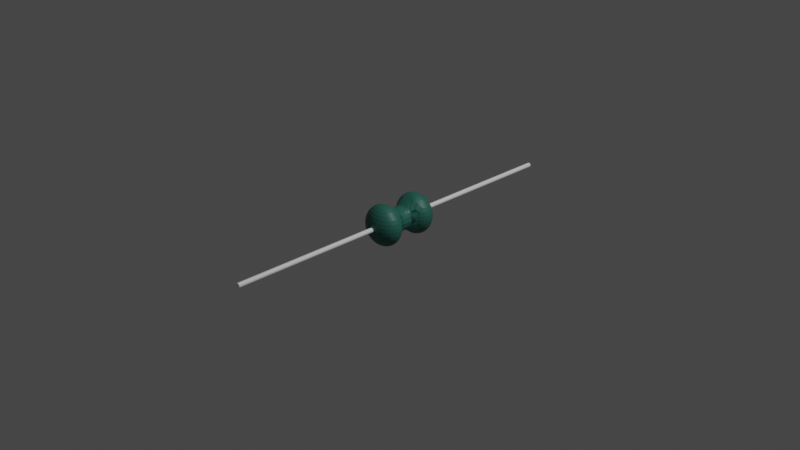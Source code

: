 # Source: 22uh.blend  (saved by Blender 2.92.15; exported with 4.5.12 LTS)
import bpy
from mathutils import Matrix  # noqa: F401  (used for matrix-valued properties, if any)

bpy.ops.wm.read_factory_settings(use_empty=True)
scene = bpy.context.scene
scene.name = 'Scene'

# ---- collections
col_collection = bpy.data.collections.new('Collection'); scene.collection.children.link(col_collection)

# ---- materials (node trees are filled in below, after node groups)
mat_001 = bpy.data.materials.new('マテリアル.001')
mat_001.use_transparent_shadow = False
mat_x = bpy.data.materials.new('マテリアル')
mat_x.use_transparent_shadow = False

# ---- material node trees
mat_001.use_nodes = True; mat_001.node_tree.nodes.clear()
_N = mat_001.node_tree.nodes; _L = mat_001.node_tree.links
n0 = _N.new('ShaderNodeBsdfPrincipled'); n0.name = 'Principled BSDF'; n0.location = (10, 300)
n0.distribution = 'GGX'
n0.subsurface_method = 'BURLEY'
n0.inputs[0].default_value = (0.9699, 0.9699, 0.9699, 1.0)
n0.inputs[3].default_value = 1.45
n0.inputs[27].default_value = (0.0, 0.0, 0.0, 1.0)
n0.inputs[28].default_value = 1.0
n1 = _N.new('ShaderNodeOutputMaterial'); n1.name = 'Material Output'; n1.location = (300, 300)
_L.new(n0.outputs[0], n1.inputs[0])
n1.is_active_output = True
mat_x.use_nodes = True; mat_x.node_tree.nodes.clear()
_N = mat_x.node_tree.nodes; _L = mat_x.node_tree.links
n0 = _N.new('ShaderNodeBsdfPrincipled'); n0.name = 'Principled BSDF'; n0.location = (10, 300)
n0.distribution = 'GGX'
n0.subsurface_method = 'BURLEY'
n0.inputs[0].default_value = (0.02247, 0.1376, 0.1031, 1.0)
n0.inputs[3].default_value = 1.45
n0.inputs[27].default_value = (0.0, 0.0, 0.0, 1.0)
n0.inputs[28].default_value = 1.0
n1 = _N.new('ShaderNodeOutputMaterial'); n1.name = 'Material Output'; n1.location = (300, 300)
_L.new(n0.outputs[0], n1.inputs[0])
n1.is_active_output = True

# ---- world
world_world = bpy.data.worlds.new('World'); scene.world = world_world
world_world.use_nodes = True; world_world.node_tree.nodes.clear()
_N = world_world.node_tree.nodes; _L = world_world.node_tree.links
n0 = _N.new('ShaderNodeOutputWorld'); n0.name = 'World Output'; n0.location = (300, 300)
n1 = _N.new('ShaderNodeBackground'); n1.name = 'Background'; n1.location = (10, 300)
n1.inputs[0].default_value = (0.05088, 0.05088, 0.05088, 1.0)
_L.new(n1.outputs[0], n0.inputs[0])
n0.is_active_output = True
world_world.color = (0.05088, 0.05088, 0.05088)
world_world.use_sun_shadow = False
world_world.sun_shadow_jitter_overblur = 0.0

# ---- cameras
cam_camera = bpy.data.cameras.new('Camera')
cam_camera.clip_end = 100.0
cam_camera.ortho_scale = 7.314

# ---- lights
light_light = bpy.data.lights.new('Light', 'POINT')
light_light.transmission_factor = 0.0
light_light.energy = 1000.0
light_light.shadow_soft_size = 0.1
light_light.shadow_maximum_resolution = 0.006
light_light.use_absolute_resolution = True

# ---- meshes
me_002 = bpy.data.meshes.new('円柱.002')
me_002.from_pydata([(0.0, 0.025, -2.0), (0.0, 0.025, 2.0), (0.004877, 0.02452, -2.0), (0.004877, 0.02452, 2.0), (0.009567, 0.0231, -2.0), (0.009567, 0.0231, 2.0), (0.01389, 0.02079, -2.0), (0.01389, 0.02079, 2.0), (0.01768, 0.01768, -2.0), (0.01768, 0.01768, 2.0), (0.02079, 0.01389, -2.0), (0.02079, 0.01389, 2.0), (0.0231, 0.009567, -2.0), (0.0231, 0.009567, 2.0), (0.02452, 0.004877, -2.0), (0.02452, 0.004877, 2.0), (0.025, 1.887e-09, -2.0), (0.025, 1.887e-09, 2.0), (0.02452, -0.004877, -2.0), (0.02452, -0.004877, 2.0), (0.0231, -0.009567, -2.0), (0.0231, -0.009567, 2.0), (0.02079, -0.01389, -2.0), (0.02079, -0.01389, 2.0), (0.01768, -0.01768, -2.0), (0.01768, -0.01768, 2.0), (0.01389, -0.02079, -2.0), (0.01389, -0.02079, 2.0), (0.009567, -0.0231, -2.0), (0.009567, -0.0231, 2.0), (0.004877, -0.02452, -2.0), (0.004877, -0.02452, 2.0), (-8.146e-09, -0.025, -2.0), (-8.146e-09, -0.025, 2.0), (-0.004877, -0.02452, -2.0), (-0.004877, -0.02452, 2.0), (-0.009567, -0.0231, -2.0), (-0.009567, -0.0231, 2.0), (-0.01389, -0.02079, -2.0), (-0.01389, -0.02079, 2.0), (-0.01768, -0.01768, -2.0), (-0.01768, -0.01768, 2.0), (-0.02079, -0.01389, -2.0), (-0.02079, -0.01389, 2.0), (-0.0231, -0.009567, -2.0), (-0.0231, -0.009567, 2.0), (-0.02452, -0.004877, -2.0), (-0.02452, -0.004877, 2.0), (-0.025, 2.414e-08, -2.0), (-0.025, 2.414e-08, 2.0), (-0.02452, 0.004877, -2.0), (-0.02452, 0.004877, 2.0), (-0.0231, 0.009567, -2.0), (-0.0231, 0.009567, 2.0), (-0.02079, 0.01389, -2.0), (-0.02079, 0.01389, 2.0), (-0.01768, 0.01768, -2.0), (-0.01768, 0.01768, 2.0), (-0.01389, 0.02079, -2.0), (-0.01389, 0.02079, 2.0), (-0.009567, 0.0231, -2.0), (-0.009567, 0.0231, 2.0), (-0.004877, 0.02452, -2.0), (-0.004877, 0.02452, 2.0)], [], [(0, 1, 3, 2), (2, 3, 5, 4), (4, 5, 7, 6), (6, 7, 9, 8), (8, 9, 11, 10), (10, 11, 13, 12), (12, 13, 15, 14), (14, 15, 17, 16), (16, 17, 19, 18), (18, 19, 21, 20), (20, 21, 23, 22), (22, 23, 25, 24), (24, 25, 27, 26), (26, 27, 29, 28), (28, 29, 31, 30), (30, 31, 33, 32), (32, 33, 35, 34), (34, 35, 37, 36), (36, 37, 39, 38), (38, 39, 41, 40), (40, 41, 43, 42), (42, 43, 45, 44), (44, 45, 47, 46), (46, 47, 49, 48), (48, 49, 51, 50), (50, 51, 53, 52), (52, 53, 55, 54), (54, 55, 57, 56), (56, 57, 59, 58), (58, 59, 61, 60), (3, 1, 63, 61, 59, 57, 55, 53, 51, 49, 47, 45, 43, 41, 39, 37, 35, 33, 31, 29, 27, 25, 23, 21, 19, 17, 15, 13, 11, 9, 7, 5), (60, 61, 63, 62), (62, 63, 1, 0), (0, 2, 4, 6, 8, 10, 12, 14, 16, 18, 20, 22, 24, 26, 28, 30, 32, 34, 36, 38, 40, 42, 44, 46, 48, 50, 52, 54, 56, 58, 60, 62)])
_uv = me_002.uv_layers.new(name='UVマップ')
_uv.uv.foreach_set('vector', [1.0, 0.5, 1.0, 1.0, 0.9688, 1.0, 0.9688, 0.5, 0.9688, 0.5, 0.9688, 1.0, 0.9375, 1.0, 0.9375, 0.5, 0.9375, 0.5, 0.9375, 1.0, 0.9062, 1.0, 0.9062, 0.5, 0.9062, 0.5, 0.9062, 1.0, 0.875, 1.0, 0.875, 0.5, 0.875, 0.5, 0.875, 1.0, 0.8438, 1.0, 0.8438, 0.5, 0.8438, 0.5, 0.8438, 1.0, 0.8125, 1.0, 0.8125, 0.5, 0.8125, 0.5, 0.8125, 1.0, 0.7812, 1.0, 0.7812, 0.5, 0.7812, 0.5, 0.7812, 1.0, 0.75, 1.0, 0.75, 0.5, 0.75, 0.5, 0.75, 1.0, 0.7188, 1.0, 0.7188, 0.5, 0.7188, 0.5, 0.7188, 1.0, 0.6875, 1.0, 0.6875, 0.5, 0.6875, 0.5, 0.6875, 1.0, 0.6562, 1.0, 0.6562, 0.5, 0.6562, 0.5, 0.6562, 1.0, 0.625, 1.0, 0.625, 0.5, 0.625, 0.5, 0.625, 1.0, 0.5938, 1.0, 0.5938, 0.5, 0.5938, 0.5, 0.5938, 1.0, 0.5625, 1.0, 0.5625, 0.5, 0.5625, 0.5, 0.5625, 1.0, 0.5312, 1.0, 0.5312, 0.5, 0.5312, 0.5, 0.5312, 1.0, 0.5, 1.0, 0.5, 0.5, 0.5, 0.5, 0.5, 1.0, 0.4688, 1.0, 0.4688, 0.5, 0.4688, 0.5, 0.4688, 1.0, 0.4375, 1.0, 0.4375, 0.5, 0.4375, 0.5, 0.4375, 1.0, 0.4062, 1.0, 0.4062, 0.5, 0.4062, 0.5, 0.4062, 1.0, 0.375, 1.0, 0.375, 0.5, 0.375, 0.5, 0.375, 1.0, 0.3438, 1.0, 0.3438, 0.5, 0.3438, 0.5, 0.3438, 1.0, 0.3125, 1.0, 0.3125, 0.5, 0.3125, 0.5, 0.3125, 1.0, 0.2812, 1.0, 0.2812, 0.5, 0.2812, 0.5, 0.2812, 1.0, 0.25, 1.0, 0.25, 0.5, 0.25, 0.5, 0.25, 1.0, 0.2188, 1.0, 0.2188, 0.5, 0.2188, 0.5, 0.2188, 1.0, 0.1875, 1.0, 0.1875, 0.5, 0.1875, 0.5, 0.1875, 1.0, 0.1562, 1.0, 0.1562, 0.5, 0.1562, 0.5, 0.1562, 1.0, 0.125, 1.0, 0.125, 0.5, 0.125, 0.5, 0.125, 1.0, 0.09375, 1.0, 0.09375, 0.5, 0.09375, 0.5, 0.09375, 1.0, 0.0625, 1.0, 0.0625, 0.5, 0.2968, 0.4854, 0.25, 0.49, 0.2032, 0.4854, 0.1582, 0.4717, 0.1167, 0.4496, 0.08029, 0.4197, 0.05045, 0.3833, 0.02827, 0.3418, 0.01461, 0.2968, 0.01, 0.25, 0.01461, 0.2032, 0.02827, 0.1582, 0.05045, 0.1167, 0.08029, 0.08029, 0.1167, 0.05045, 0.1582, 0.02827, 0.2032, 0.01461, 0.25, 0.01, 0.2968, 0.01461, 0.3418, 0.02827, 0.3833, 0.05045, 0.4197, 0.08029, 0.4496, 0.1167, 0.4717, 0.1582, 0.4854, 0.2032, 0.49, 0.25, 0.4854, 0.2968, 0.4717, 0.3418, 0.4496, 0.3833, 0.4197, 0.4197, 0.3833, 0.4496, 0.3418, 0.4717, 0.0625, 0.5, 0.0625, 1.0, 0.03125, 1.0, 0.03125, 0.5, 0.03125, 0.5, 0.03125, 1.0, 0.0, 1.0, 0.0, 0.5, 0.75, 0.49, 0.7968, 0.4854, 0.8418, 0.4717, 0.8833, 0.4496, 0.9197, 0.4197, 0.9496, 0.3833, 0.9717, 0.3418, 0.9854, 0.2968, 0.99, 0.25, 0.9854, 0.2032, 0.9717, 0.1582, 0.9496, 0.1167, 0.9197, 0.08029, 0.8833, 0.05045, 0.8418, 0.02827, 0.7968, 0.01461, 0.75, 0.01, 0.7032, 0.01461, 0.6582, 0.02827, 0.6167, 0.05045, 0.5803, 0.08029, 0.5504, 0.1167, 0.5283, 0.1582, 0.5146, 0.2032, 0.51, 0.25, 0.5146, 0.2968, 0.5283, 0.3418, 0.5504, 0.3833, 0.5803, 0.4197, 0.6167, 0.4496, 0.6582, 0.4717, 0.7032, 0.4854])
me_002.materials.append(mat_001)
me_002.use_remesh_fix_poles = True
me_002.use_remesh_preserve_attributes = False
me_002.use_mirror_vertex_groups = False
me_002.update()
me_001 = bpy.data.meshes.new('円柱.001')
me_001.from_pydata([(0.008373, 0.2401, 0.2158), (0.01642, 0.2691, 0.2033), (0.02385, 0.296, 0.1829), (0.03035, 0.3198, 0.1556), (0.03569, 0.3396, 0.1222), (0.03965, 0.3545, 0.08419), (0.01642, 0.2383, 0.2158), (0.03222, 0.2656, 0.2033), (0.04677, 0.2909, 0.1829), (0.05953, 0.3133, 0.1556), (0.07, 0.3319, 0.1222), (0.07778, 0.3458, 0.08419), (0.08257, 0.3545, 0.04292), (0.02385, 0.2355, 0.2158), (0.04677, 0.26, 0.2033), (0.0679, 0.2828, 0.1829), (0.08643, 0.3029, 0.1556), (0.1016, 0.3195, 0.1222), (0.1129, 0.3319, 0.08419), (0.1199, 0.3396, 0.04292), (0.03035, 0.2317, 0.2158), (0.05953, 0.2525, 0.2033), (0.08643, 0.2718, 0.1829), (0.11, 0.2888, 0.1556), (0.1293, 0.3029, 0.1222), (0.1437, 0.3133, 0.08419), (0.1526, 0.3198, 0.04292), (0.03569, 0.227, 0.2158), (0.07, 0.2434, 0.2033), (0.1016, 0.2585, 0.1829), (0.1293, 0.2718, 0.1556), (0.1521, 0.2828, 0.1222), (0.169, 0.2909, 0.08419), (0.1794, 0.296, 0.04292), (0.03965, 0.2218, 0.2158), (0.07778, 0.233, 0.2033), (0.1129, 0.2434, 0.1829), (0.1437, 0.2525, 0.1556), (0.169, 0.26, 0.1222), (0.1878, 0.2656, 0.08419), (0.1993, 0.2691, 0.04292), (0.0421, 0.216, 0.2158), (0.08257, 0.2218, 0.2033), (0.1199, 0.227, 0.1829), (0.1526, 0.2317, 0.1556), (0.1794, 0.2355, 0.1222), (0.1993, 0.2383, 0.08419), (0.2116, 0.2401, 0.04292), (0.04292, 0.2138, 0.2158), (0.08419, 0.2138, 0.2033), (0.1222, 0.2138, 0.1829), (0.1556, 0.2138, 0.1556), (0.1829, 0.2138, 0.1222), (0.2033, 0.2138, 0.08419), (0.2158, 0.2138, 0.04292), (0.0421, 0.2079, 0.2158), (0.08257, 0.2021, 0.2033), (0.1199, 0.1968, 0.1829), (0.1526, 0.1922, 0.1556), (0.1794, 0.1884, 0.1222), (0.1993, 0.1856, 0.08419), (0.2116, 0.1838, 0.04292), (0.03965, 0.2021, 0.2158), (0.07778, 0.1909, 0.2033), (0.1129, 0.1805, 0.1829), (0.1437, 0.1714, 0.1556), (0.169, 0.1639, 0.1222), (0.1878, 0.1583, 0.08419), (0.1993, 0.1548, 0.04292), (0.03569, 0.1968, 0.2158), (0.07, 0.1805, 0.2033), (0.1016, 0.1654, 0.1829), (0.1293, 0.1458, 0.1591), (0.1521, 0.1411, 0.1222), (0.169, 0.1329, 0.08419), (0.1794, 0.1279, 0.04292), (0.03035, 0.1922, 0.2158), (0.05953, 0.1714, 0.2033), (0.08643, 0.1521, 0.1865), (0.1293, 0.1043, 0.1181), (0.1437, 0.1105, 0.08419), (0.1526, 0.1041, 0.04292), (0.02385, 0.1884, 0.2158), (0.04677, 0.1639, 0.2033), (0.0679, 0.1244, 0.1788), (0.01642, 0.1856, 0.2158), (0.03222, 0.1583, 0.2033), (0.04677, 0.1329, 0.1829), (0.008373, 0.1838, 0.2158), (0.01642, 0.1548, 0.2033), (0.02384, 0.1279, 0.1829), (0.1155, 0.03731, 0.05049), (0.09717, 0.03924, 0.08401), (0.079, 0.03965, 0.1056), (0.05481, 0.03924, 0.1147), (0.02794, 0.03731, 0.1202), (0.1148, -0.0001389, 0.05048), (0.02665, -0.0001389, 0.1186), (0.1149, 0.05551, 0.05175), (0.1015, 0.05663, 0.08656), (0.08054, 0.05763, 0.1075), (0.05734, 0.0561, 0.1184), (0.02923, 0.05322, 0.1231), (0.03418, 0.3645, 0.03146), (0.0178, 0.3648, 0.04292), (0.03312, 0.3614, 0.05305), (0.04145, 0.3618, 0.04292), (0.02869, 0.3643, 0.03956), (0.003224, 0.3763, 0.02416), (0.01725, 0.3769, 0.01791), (0.007391, 0.3763, 0.02337), (0.0, 0.2407, 0.2158), (0.0, 0.2702, 0.2033), (0.0, 0.2977, 0.1829), (0.0, 0.322, 0.1556), (0.0, 0.3422, 0.1222), (0.0, 0.3574, 0.08419), (0.0, 0.3668, 0.04724), (0.0, 0.2138, 0.22), (0.0, 0.1832, 0.2158), (0.0, 0.1537, 0.2033), (0.0, 0.1262, 0.1829), (0.0, 0.03666, 0.1221), (0.0, -0.000465, 0.1208), (0.0, 0.05224, 0.1246), (0.0, 0.3781, 0.02413), (0.09455, 0.0004026, 0.08271), (0.0759, 0.0004026, 0.1016), (0.05228, 0.0004026, 0.1121), (0.04292, 0.3668, 0.0), (0.08419, 0.3574, 0.0), (0.1222, 0.3422, 0.0), (0.1556, 0.322, 0.0), (0.1829, 0.2977, 0.0), (0.2033, 0.2702, 0.0), (0.2158, 0.2407, 0.0), (0.22, 0.2138, 0.0), (0.2158, 0.1832, 0.0), (0.2033, 0.1537, 0.0), (0.1829, 0.1262, 0.0), (0.1556, 0.1019, 0.0), (0.1271, 0.03666, 0.0), (0.1279, -0.000465, 0.0), (0.1263, 0.05762, 0.0), (0.02416, 0.3769, 3.02e-09), (0.04, 0.367, 0.0)], [(121, 79), (145, 129)], [(128, 94, 95, 97), (97, 95, 122, 123), (111, 118, 0), (112, 111, 0, 1), (113, 112, 1, 2), (114, 113, 2, 3), (115, 114, 3, 4), (116, 115, 4, 5), (129, 103, 106, 12, 130), (117, 116, 5, 105, 104), (4, 3, 9, 10), (5, 4, 10, 11), (103, 129, 144, 109), (117, 104, 108, 125), (0, 118, 6), (1, 0, 6, 7), (2, 1, 7, 8), (3, 2, 8, 9), (7, 6, 13, 14), (8, 7, 14, 15), (9, 8, 15, 16), (10, 9, 16, 17), (11, 10, 17, 18), (12, 11, 18, 19), (130, 12, 19, 131), (6, 118, 13), (18, 17, 24, 25), (19, 18, 25, 26), (131, 19, 26, 132), (13, 118, 20), (14, 13, 20, 21), (15, 14, 21, 22), (16, 15, 22, 23), (17, 16, 23, 24), (21, 20, 27, 28), (22, 21, 28, 29), (23, 22, 29, 30), (24, 23, 30, 31), (25, 24, 31, 32), (26, 25, 32, 33), (132, 26, 33, 133), (20, 118, 27), (32, 31, 38, 39), (33, 32, 39, 40), (133, 33, 40, 134), (27, 118, 34), (28, 27, 34, 35), (29, 28, 35, 36), (30, 29, 36, 37), (31, 30, 37, 38), (36, 35, 42, 43), (37, 36, 43, 44), (38, 37, 44, 45), (39, 38, 45, 46), (40, 39, 46, 47), (134, 40, 47, 135), (34, 118, 41), (35, 34, 41, 42), (47, 46, 53, 54), (135, 47, 54, 136), (41, 118, 48), (42, 41, 48, 49), (43, 42, 49, 50), (44, 43, 50, 51), (45, 44, 51, 52), (46, 45, 52, 53), (51, 50, 57, 58), (52, 51, 58, 59), (53, 52, 59, 60), (54, 53, 60, 61), (136, 54, 61, 137), (48, 118, 55), (49, 48, 55, 56), (50, 49, 56, 57), (137, 61, 68, 138), (55, 118, 62), (56, 55, 62, 63), (57, 56, 63, 64), (58, 57, 64, 65), (59, 58, 65, 66), (60, 59, 66, 67), (61, 60, 67, 68), (65, 64, 71, 72), (66, 65, 72, 73), (67, 66, 73, 74), (68, 67, 74, 75), (138, 68, 75, 139), (62, 118, 69), (63, 62, 69, 70), (64, 63, 70, 71), (139, 75, 81, 140), (69, 118, 76), (70, 69, 76, 77), (71, 70, 77, 78), (74, 73, 79, 80), (75, 74, 80, 81), (76, 118, 82), (77, 76, 82, 83), (78, 77, 83, 84), (82, 118, 85), (83, 82, 85, 86), (84, 83, 86, 87), (85, 118, 88), (86, 85, 88, 89), (87, 86, 89, 90), (100, 84, 87, 101), (89, 88, 119, 120), (90, 89, 120, 121), (101, 87, 90, 102), (88, 118, 119), (127, 93, 94, 128), (126, 92, 93, 127), (96, 91, 92, 126), (142, 141, 91, 96), (95, 102, 124, 122), (94, 101, 102, 95), (93, 100, 101, 94), (92, 99, 100, 93), (91, 98, 99, 92), (141, 143, 98, 91), (124, 102, 90, 121), (103, 107, 104, 105, 106), (108, 104, 107, 110), (110, 107, 103, 109), (106, 105, 5, 11, 12), (108, 110, 109, 144, 125), (79, 99, 98, 143, 140, 81, 80), (99, 79, 80), (99, 80, 81, 98), (98, 81, 140, 143), (72, 73, 79), (72, 78, 71), (72, 84, 78), (72, 79, 84), (84, 100, 79), (99, 79, 100)])
_uv = me_001.uv_layers.new(name='UVマップ')
_uv.uv.foreach_set('vector', [0.3125, 0.625, 0.3125, 0.75, 0.2812, 0.75, 0.2812, 0.625, 0.2812, 0.625, 0.2812, 0.75, 0.25, 0.75, 0.25, 0.625, 0.5, 0.9375, 0.4844, 1.0, 0.4687, 0.9375, 0.5, 0.875, 0.5, 0.9375, 0.4687, 0.9375, 0.4687, 0.875, 0.5, 0.8125, 0.5, 0.875, 0.4687, 0.875, 0.4687, 0.8125, 0.5, 0.75, 0.5, 0.8125, 0.4687, 0.8125, 0.4687, 0.75, 0.5, 0.6875, 0.5, 0.75, 0.4687, 0.75, 0.4687, 0.6875, 0.5, 0.625, 0.5, 0.6875, 0.4687, 0.6875, 0.4687, 0.625, 0.4687, 0.5, 0.4687, 0.5458, 0.4624, 0.5625, 0.4375, 0.5625, 0.4375, 0.5, 0.5, 0.5625, 0.5, 0.625, 0.4687, 0.625, 0.4687, 0.5778, 0.4799, 0.5625, 0.4687, 0.6875, 0.4687, 0.75, 0.4375, 0.75, 0.4375, 0.6875, 0.4687, 0.625, 0.4687, 0.6875, 0.4375, 0.6875, 0.4375, 0.625, 0.4687, 0.5458, 0.4687, 0.5, 0.4687, 0.5, 0.4687, 0.5355, 0.5, 0.5625, 0.4799, 0.5625, 0.4807, 0.5625, 0.5, 0.5625, 0.4687, 0.9375, 0.4531, 1.0, 0.4375, 0.9375, 0.4687, 0.875, 0.4687, 0.9375, 0.4375, 0.9375, 0.4375, 0.875, 0.4687, 0.8125, 0.4687, 0.875, 0.4375, 0.875, 0.4375, 0.8125, 0.4687, 0.75, 0.4687, 0.8125, 0.4375, 0.8125, 0.4375, 0.75, 0.4375, 0.875, 0.4375, 0.9375, 0.4062, 0.9375, 0.4062, 0.875, 0.4375, 0.8125, 0.4375, 0.875, 0.4062, 0.875, 0.4062, 0.8125, 0.4375, 0.75, 0.4375, 0.8125, 0.4062, 0.8125, 0.4062, 0.75, 0.4375, 0.6875, 0.4375, 0.75, 0.4062, 0.75, 0.4062, 0.6875, 0.4375, 0.625, 0.4375, 0.6875, 0.4062, 0.6875, 0.4062, 0.625, 0.4375, 0.5625, 0.4375, 0.625, 0.4062, 0.625, 0.4062, 0.5625, 0.4375, 0.5, 0.4375, 0.5625, 0.4062, 0.5625, 0.4062, 0.5, 0.4375, 0.9375, 0.4219, 1.0, 0.4062, 0.9375, 0.4062, 0.625, 0.4062, 0.6875, 0.375, 0.6875, 0.375, 0.625, 0.4062, 0.5625, 0.4062, 0.625, 0.375, 0.625, 0.375, 0.5625, 0.4062, 0.5, 0.4062, 0.5625, 0.375, 0.5625, 0.375, 0.5, 0.4062, 0.9375, 0.3906, 1.0, 0.375, 0.9375, 0.4062, 0.875, 0.4062, 0.9375, 0.375, 0.9375, 0.375, 0.875, 0.4062, 0.8125, 0.4062, 0.875, 0.375, 0.875, 0.375, 0.8125, 0.4062, 0.75, 0.4062, 0.8125, 0.375, 0.8125, 0.375, 0.75, 0.4062, 0.6875, 0.4062, 0.75, 0.375, 0.75, 0.375, 0.6875, 0.375, 0.875, 0.375, 0.9375, 0.3437, 0.9375, 0.3437, 0.875, 0.375, 0.8125, 0.375, 0.875, 0.3437, 0.875, 0.3437, 0.8125, 0.375, 0.75, 0.375, 0.8125, 0.3437, 0.8125, 0.3437, 0.75, 0.375, 0.6875, 0.375, 0.75, 0.3437, 0.75, 0.3437, 0.6875, 0.375, 0.625, 0.375, 0.6875, 0.3437, 0.6875, 0.3437, 0.625, 0.375, 0.5625, 0.375, 0.625, 0.3437, 0.625, 0.3437, 0.5625, 0.375, 0.5, 0.375, 0.5625, 0.3437, 0.5625, 0.3437, 0.5, 0.375, 0.9375, 0.3594, 1.0, 0.3437, 0.9375, 0.3437, 0.625, 0.3437, 0.6875, 0.3125, 0.6875, 0.3125, 0.625, 0.3437, 0.5625, 0.3437, 0.625, 0.3125, 0.625, 0.3125, 0.5625, 0.3437, 0.5, 0.3437, 0.5625, 0.3125, 0.5625, 0.3125, 0.5, 0.3437, 0.9375, 0.3281, 1.0, 0.3125, 0.9375, 0.3437, 0.875, 0.3437, 0.9375, 0.3125, 0.9375, 0.3125, 0.875, 0.3437, 0.8125, 0.3437, 0.875, 0.3125, 0.875, 0.3125, 0.8125, 0.3437, 0.75, 0.3437, 0.8125, 0.3125, 0.8125, 0.3125, 0.75, 0.3437, 0.6875, 0.3437, 0.75, 0.3125, 0.75, 0.3125, 0.6875, 0.3125, 0.8125, 0.3125, 0.875, 0.2812, 0.875, 0.2812, 0.8125, 0.3125, 0.75, 0.3125, 0.8125, 0.2812, 0.8125, 0.2812, 0.75, 0.3125, 0.6875, 0.3125, 0.75, 0.2812, 0.75, 0.2812, 0.6875, 0.3125, 0.625, 0.3125, 0.6875, 0.2812, 0.6875, 0.2812, 0.625, 0.3125, 0.5625, 0.3125, 0.625, 0.2812, 0.625, 0.2812, 0.5625, 0.3125, 0.5, 0.3125, 0.5625, 0.2812, 0.5625, 0.2812, 0.5, 0.3125, 0.9375, 0.2969, 1.0, 0.2812, 0.9375, 0.3125, 0.875, 0.3125, 0.9375, 0.2812, 0.9375, 0.2812, 0.875, 0.2812, 0.5625, 0.2812, 0.625, 0.25, 0.625, 0.25, 0.5625, 0.2812, 0.5, 0.2812, 0.5625, 0.25, 0.5625, 0.25, 0.5, 0.2812, 0.9375, 0.2656, 1.0, 0.25, 0.9375, 0.2812, 0.875, 0.2812, 0.9375, 0.25, 0.9375, 0.25, 0.875, 0.2812, 0.8125, 0.2812, 0.875, 0.25, 0.875, 0.25, 0.8125, 0.2812, 0.75, 0.2812, 0.8125, 0.25, 0.8125, 0.25, 0.75, 0.2812, 0.6875, 0.2812, 0.75, 0.25, 0.75, 0.25, 0.6875, 0.2812, 0.625, 0.2812, 0.6875, 0.25, 0.6875, 0.25, 0.625, 0.25, 0.75, 0.25, 0.8125, 0.2188, 0.8125, 0.2187, 0.75, 0.25, 0.6875, 0.25, 0.75, 0.2187, 0.75, 0.2188, 0.6875, 0.25, 0.625, 0.25, 0.6875, 0.2188, 0.6875, 0.2187, 0.625, 0.25, 0.5625, 0.25, 0.625, 0.2187, 0.625, 0.2188, 0.5625, 0.25, 0.5, 0.25, 0.5625, 0.2188, 0.5625, 0.2187, 0.5, 0.25, 0.9375, 0.2344, 1.0, 0.2188, 0.9375, 0.25, 0.875, 0.25, 0.9375, 0.2188, 0.9375, 0.2188, 0.875, 0.25, 0.8125, 0.25, 0.875, 0.2188, 0.875, 0.2188, 0.8125, 0.2187, 0.5, 0.2188, 0.5625, 0.1875, 0.5625, 0.1875, 0.5, 0.2188, 0.9375, 0.2031, 1.0, 0.1875, 0.9375, 0.2188, 0.875, 0.2188, 0.9375, 0.1875, 0.9375, 0.1875, 0.875, 0.2188, 0.8125, 0.2188, 0.875, 0.1875, 0.875, 0.1875, 0.8125, 0.2187, 0.75, 0.2188, 0.8125, 0.1875, 0.8125, 0.1875, 0.75, 0.2188, 0.6875, 0.2187, 0.75, 0.1875, 0.75, 0.1875, 0.6875, 0.2187, 0.625, 0.2188, 0.6875, 0.1875, 0.6875, 0.1875, 0.625, 0.2188, 0.5625, 0.2187, 0.625, 0.1875, 0.625, 0.1875, 0.5625, 0.1875, 0.75, 0.1875, 0.8125, 0.1563, 0.8125, 0.1562, 0.75, 0.1875, 0.6875, 0.1875, 0.75, 0.1562, 0.75, 0.1563, 0.6875, 0.1875, 0.625, 0.1875, 0.6875, 0.1563, 0.6875, 0.1562, 0.625, 0.1875, 0.5625, 0.1875, 0.625, 0.1562, 0.625, 0.1562, 0.5625, 0.1875, 0.5, 0.1875, 0.5625, 0.1562, 0.5625, 0.1562, 0.5, 0.1875, 0.9375, 0.1719, 1.0, 0.1563, 0.9375, 0.1875, 0.875, 0.1875, 0.9375, 0.1563, 0.9375, 0.1563, 0.875, 0.1875, 0.8125, 0.1875, 0.875, 0.1563, 0.875, 0.1563, 0.8125, 0.1562, 0.5, 0.1562, 0.5625, 0.125, 0.5625, 0.125, 0.5, 0.1563, 0.9375, 0.1406, 1.0, 0.125, 0.9375, 0.1563, 0.875, 0.1563, 0.9375, 0.125, 0.9375, 0.125, 0.875, 0.1563, 0.8125, 0.1563, 0.875, 0.125, 0.875, 0.125, 0.8125, 0.1562, 0.625, 0.1563, 0.6875, 0.125, 0.6875, 0.125, 0.625, 0.1562, 0.5625, 0.1562, 0.625, 0.125, 0.625, 0.125, 0.5625, 0.125, 0.9375, 0.1094, 1.0, 0.09375, 0.9375, 0.125, 0.875, 0.125, 0.9375, 0.09375, 0.9375, 0.09375, 0.875, 0.125, 0.8125, 0.125, 0.875, 0.09375, 0.875, 0.09375, 0.8125, 0.09375, 0.9375, 0.07813, 1.0, 0.0625, 0.9375, 0.09375, 0.875, 0.09375, 0.9375, 0.0625, 0.9375, 0.0625, 0.875, 0.09375, 0.8125, 0.09375, 0.875, 0.0625, 0.875, 0.0625, 0.8125, 0.0625, 0.9375, 0.04688, 1.0, 0.03125, 0.9375, 0.0625, 0.875, 0.0625, 0.9375, 0.03125, 0.9375, 0.03125, 0.875, 0.0625, 0.8125, 0.0625, 0.875, 0.03125, 0.875, 0.03125, 0.8125, 0.0, 0.0, 0.0, 0.0, 0.0, 0.0, 0.0, 0.0, 0.03125, 0.875, 0.03125, 0.9375, 2.384e-07, 0.9375, 8.941e-08, 0.875, 0.03125, 0.8125, 0.03125, 0.875, 8.941e-08, 0.875, 5.96e-08, 0.8125, 0.0, 0.0, 0.0, 0.0, 0.0, 0.0, 0.0, 0.0, 0.03125, 0.9375, 0.01563, 1.0, 2.384e-07, 0.9375, 0.3438, 0.625, 0.3438, 0.75, 0.3125, 0.75, 0.3125, 0.625, 0.375, 0.625, 0.375, 0.75, 0.3438, 0.75, 0.3438, 0.625, 0.4062, 0.625, 0.4062, 0.75, 0.375, 0.75, 0.375, 0.625, 0.4688, 0.625, 0.4688, 0.75, 0.4375, 0.75, 0.4375, 0.625, 0.2812, 0.75, 0.2812, 0.875, 0.25, 0.875, 0.25, 0.75, 0.3125, 0.75, 0.3125, 0.875, 0.2812, 0.875, 0.2812, 0.75, 0.3438, 0.75, 0.3438, 0.875, 0.3125, 0.875, 0.3125, 0.75, 0.375, 0.75, 0.375, 0.875, 0.3438, 0.875, 0.3438, 0.75, 0.4062, 0.75, 0.4062, 0.875, 0.375, 0.875, 0.375, 0.75, 0.4688, 0.75, 0.4687, 0.875, 0.4375, 0.875, 0.4375, 0.75, 0.25, 0.875, 0.2812, 0.875, 0.03125, 0.8125, 5.96e-08, 0.8125, 0.4687, 0.5458, 0.4687, 0.5597, 0.4687, 0.5711, 0.4687, 0.5778, 0.4624, 0.5625, 0.4807, 0.5625, 0.4799, 0.5625, 0.4687, 0.5625, 0.4698, 0.5603, 0.4698, 0.5603, 0.4687, 0.5625, 0.4687, 0.5458, 0.4687, 0.5355, 0.4624, 0.5625, 0.4687, 0.5778, 0.4687, 0.625, 0.4375, 0.625, 0.4375, 0.5625, 0.4807, 0.5625, 0.4698, 0.5603, 0.4687, 0.5355, 0.4687, 0.5, 0.5, 0.5625, 0.125, 0.6875, 0.375, 0.875, 0.4375, 0.875, 0.4687, 0.875, 0.125, 0.5, 0.125, 0.5625, 0.125, 0.625, 0.0, 0.0, 0.125, 0.6875, 0.125, 0.625, 0.0, 0.0, 0.0, 0.0, 0.0, 0.0, 0.0, 0.0, 0.0, 0.0, 0.0, 0.0, 0.0, 0.0, 0.0, 0.0, 0.1562, 0.75, 0.1563, 0.6875, 0.125, 0.6875, 0.1562, 0.75, 0.125, 0.8125, 0.1563, 0.8125, 0.1562, 0.75, 0.09375, 0.8125, 0.125, 0.8125, 0.1562, 0.75, 0.125, 0.6875, 0.09375, 0.8125, 0.09375, 0.8125, 0.0, 0.0, 0.125, 0.6875, 0.0, 0.0, 0.0, 0.0, 0.0, 0.0])
me_001.materials.append(mat_x)
me_001.use_remesh_fix_poles = True
me_001.use_remesh_preserve_attributes = False
me_001.use_mirror_vertex_groups = False
me_001.update()

# ---- objects
ob_light = bpy.data.objects.new('Light', light_light)
ob_camera = bpy.data.objects.new('Camera', cam_camera)
ob_001 = bpy.data.objects.new('円柱.001', me_002)
ob_x = bpy.data.objects.new('円柱', me_001)

# ---- transforms, parenting, visibility, modifiers, constraints
ob_light.location = (4.076, 1.005, 5.904)
ob_light.rotation_euler = (0.6503, 0.05522, 1.866)
ob_light.lock_rotations_4d = False
ob_light.empty_display_type = 'ARROWS'
ob_light.color = (0.0, 0.0, 0.0, 0.0)
ob_light.lineart.crease_threshold = 0.0
ob_camera.location = (7.359, -6.926, 4.958)
ob_camera.rotation_euler = (1.109, 0.0, 0.8149)
ob_camera.lock_rotations_4d = False
ob_camera.empty_display_type = 'ARROWS'
ob_camera.color = (0.0, 0.0, 0.0, 0.0)
ob_camera.display_type = 'WIRE'
ob_camera.lineart.crease_threshold = 0.0
ob_001.location = (0.0, 0.0, 0.0)
ob_001.rotation_euler = (1.571, 0.0, 0.0)
ob_001.lineart.crease_threshold = 0.0
ob_x.location = (0.0, 0.0, 0.0)
ob_x.lineart.crease_threshold = 0.0
_m = ob_x.modifiers.new('ミラー', 'MIRROR')
_m.use_axis = (True, True, True)

# ---- collection membership
col_collection.objects.link(ob_light)
col_collection.objects.link(ob_camera)
col_collection.objects.link(ob_001)
col_collection.objects.link(ob_x)

# ---- scene / render settings (as saved in the file)
scene.camera = ob_camera
scene.frame_start = 1; scene.frame_end = 250; scene.frame_set(1)
scene.render.engine = 'BLENDER_EEVEE_NEXT'
scene.cycles.use_denoising = False
scene.cycles.samples = 128
scene.cycles.sampling_pattern = 'TABULATED_SOBOL'
scene.cycles.use_adaptive_sampling = False
scene.cycles.use_light_tree = False
scene.view_settings.view_transform = 'Filmic'
scene.unit_settings.scale_length = 0.01
bpy.context.view_layer.update()
